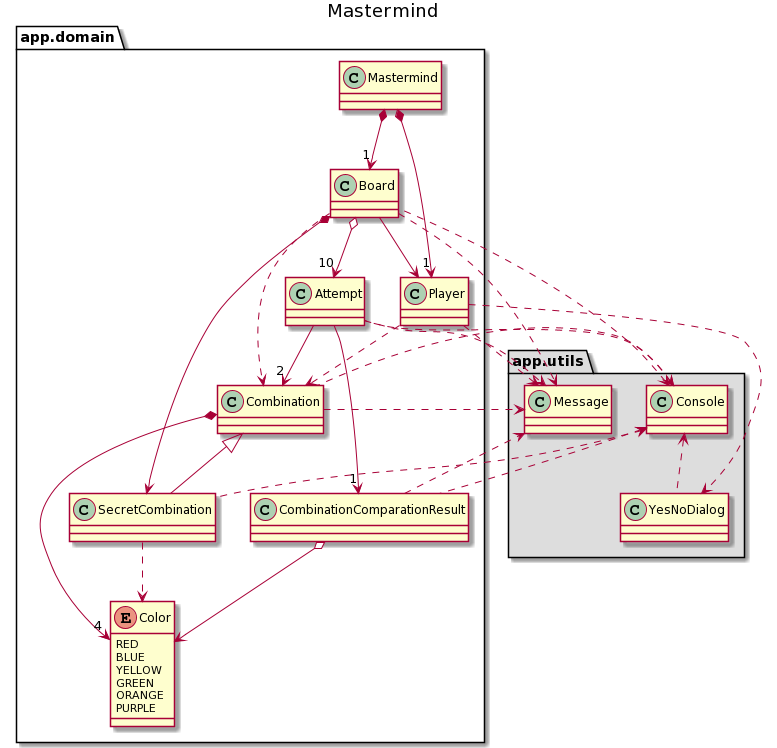

The diagram above was rendered by PlantUML. Its source (embedded in the PNG):
@startuml
title Mastermind

package "app.utils" #DDDDDD {
  class Console
  class YesNoDialog
  class Message
}

package "app.domain"{
  class Mastermind
  class Board
  class Player
  class Combination
  class SecretCombination
  class CombinationComparationResult
  class Attempt
  enum Color {
    RED
    BLUE
    YELLOW
    GREEN
    ORANGE
    PURPLE
  }
}

Mastermind *-->"1" Board
Mastermind *-->"1" Player
Console <.. Board
Console <.. Combination
Console <.. SecretCombination
Console <.. Attempt
Console <.. YesNoDialog
Console <.. CombinationComparationResult
Board --> Player
Board o--> "10" Attempt
Board ..> Combination
Board *--> SecretCombination
Board ..> Message
Player ..> Combination
Player ..> YesNoDialog
Player ..> Message
Attempt -->"2" Combination
Attempt -->"1" CombinationComparationResult
Attempt ..> Message
Combination *--> "4" Color
Combination ..> Message
SecretCombination -up-|> Combination
SecretCombination ..> Color
CombinationComparationResult o--> Color
CombinationComparationResult ..> Message
@enduml